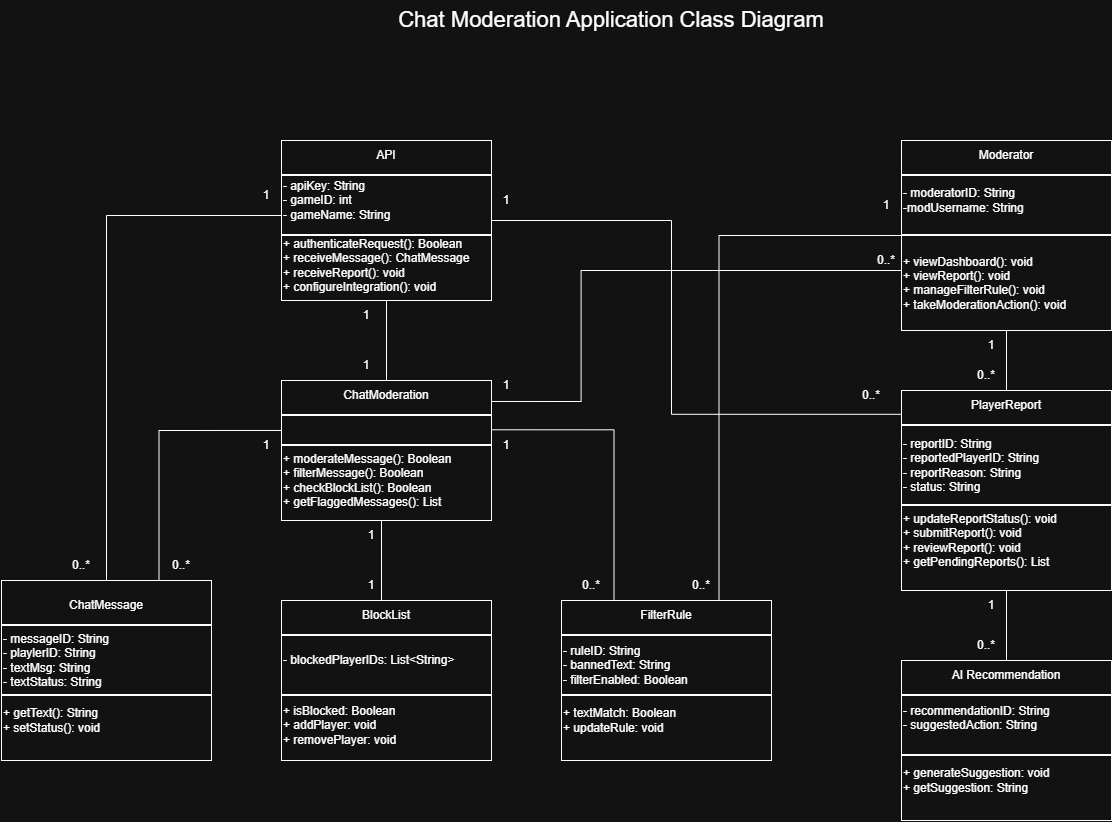

The diagram above was exported from draw.io. Its source (the exported page's mxGraphModel, read from the mxfile embedded in the PNG):
<mxGraphModel dx="1227" dy="675" grid="1" gridSize="10" guides="1" tooltips="1" connect="1" arrows="1" fold="1" page="1" pageScale="1" pageWidth="850" pageHeight="1100" math="0" shadow="0">
  <root>
    <mxCell id="0" />
    <mxCell id="1" parent="0" />
    <mxCell id="9BGzUzt6RkWHNpH8YyQy-9" parent="1" style="rounded=0;whiteSpace=wrap;html=1;" value="" vertex="1">
      <mxGeometry height="160" width="210" x="320" y="210" as="geometry" />
    </mxCell>
    <mxCell id="9BGzUzt6RkWHNpH8YyQy-10" parent="1" style="line;strokeWidth=2;html=1;" value="" vertex="1">
      <mxGeometry height="10" width="210" x="320" y="240" as="geometry" />
    </mxCell>
    <mxCell id="9BGzUzt6RkWHNpH8YyQy-11" parent="1" style="line;strokeWidth=2;html=1;" value="" vertex="1">
      <mxGeometry height="10" width="210" x="320" y="300" as="geometry" />
    </mxCell>
    <mxCell id="9BGzUzt6RkWHNpH8YyQy-12" parent="1" style="text;html=1;whiteSpace=wrap;strokeColor=none;fillColor=none;align=center;verticalAlign=middle;rounded=0;autosize=1;resizable=0;" value="API" vertex="1">
      <mxGeometry height="30" width="40" x="405" y="210" as="geometry" />
    </mxCell>
    <mxCell id="9BGzUzt6RkWHNpH8YyQy-14" parent="1" style="text;html=1;whiteSpace=wrap;strokeColor=none;fillColor=none;align=left;verticalAlign=middle;rounded=0;autosize=1;resizable=0;" value="+ authenticateRequest(): Boolean&lt;div&gt;+ receiveMessage(): ChatMessage&lt;/div&gt;&lt;div&gt;+ receiveReport(): void&lt;/div&gt;&lt;div&gt;+ configureIntegration(): void&lt;/div&gt;" vertex="1">
      <mxGeometry height="70" width="210" x="320" y="300" as="geometry" />
    </mxCell>
    <mxCell id="9BGzUzt6RkWHNpH8YyQy-13" parent="1" style="text;html=1;whiteSpace=wrap;strokeColor=none;fillColor=none;align=left;verticalAlign=middle;rounded=0;autosize=1;resizable=0;" value="- apiKey: String&lt;div&gt;- gameID: int&lt;/div&gt;&lt;div&gt;- gameName: String&lt;/div&gt;" vertex="1">
      <mxGeometry height="60" width="130" x="320" y="240" as="geometry" />
    </mxCell>
    <mxCell id="UaMpaxWXGAZm5C0Xs-cr-1" parent="1" style="rounded=0;whiteSpace=wrap;html=1;" value="" vertex="1">
      <mxGeometry height="140" width="210" x="320" y="450" as="geometry" />
    </mxCell>
    <mxCell id="UaMpaxWXGAZm5C0Xs-cr-2" parent="1" style="line;strokeWidth=2;html=1;" value="" vertex="1">
      <mxGeometry height="10" width="210" x="320" y="480" as="geometry" />
    </mxCell>
    <mxCell id="UaMpaxWXGAZm5C0Xs-cr-3" parent="1" style="line;strokeWidth=2;html=1;" value="" vertex="1">
      <mxGeometry height="10" width="210" x="320" y="510" as="geometry" />
    </mxCell>
    <mxCell id="UaMpaxWXGAZm5C0Xs-cr-4" parent="1" style="text;html=1;whiteSpace=wrap;strokeColor=none;fillColor=none;align=center;verticalAlign=middle;rounded=0;autosize=1;resizable=0;" value="ChatModeration" vertex="1">
      <mxGeometry height="30" width="110" x="370" y="450" as="geometry" />
    </mxCell>
    <mxCell id="UaMpaxWXGAZm5C0Xs-cr-5" parent="1" style="text;html=1;whiteSpace=wrap;strokeColor=none;fillColor=none;align=left;verticalAlign=middle;rounded=0;autosize=1;resizable=0;" value="+ moderateMessage(): Boolean&lt;div&gt;+ filterMessage(): Boolean&lt;/div&gt;&lt;div&gt;+ checkBlockList(): Boolean&lt;/div&gt;&lt;div&gt;+ getFlaggedMessages(): List&lt;/div&gt;" vertex="1">
      <mxGeometry height="70" width="190" x="320" y="515" as="geometry" />
    </mxCell>
    <mxCell id="UaMpaxWXGAZm5C0Xs-cr-7" parent="1" style="rounded=0;whiteSpace=wrap;html=1;" value="" vertex="1">
      <mxGeometry height="180" width="210" x="40" y="650" as="geometry" />
    </mxCell>
    <mxCell id="UaMpaxWXGAZm5C0Xs-cr-8" parent="1" style="line;strokeWidth=2;html=1;" value="" vertex="1">
      <mxGeometry height="10" width="210" x="40" y="690" as="geometry" />
    </mxCell>
    <mxCell id="UaMpaxWXGAZm5C0Xs-cr-9" parent="1" style="line;strokeWidth=2;html=1;" value="" vertex="1">
      <mxGeometry height="10" width="210" x="40" y="760" as="geometry" />
    </mxCell>
    <mxCell id="UaMpaxWXGAZm5C0Xs-cr-10" parent="1" style="text;html=1;whiteSpace=wrap;strokeColor=none;fillColor=none;align=center;verticalAlign=middle;rounded=0;autosize=1;resizable=0;" value="ChatMessage" vertex="1">
      <mxGeometry height="30" width="100" x="95" y="660" as="geometry" />
    </mxCell>
    <mxCell id="UaMpaxWXGAZm5C0Xs-cr-11" parent="1" style="text;html=1;whiteSpace=wrap;strokeColor=none;fillColor=none;align=left;verticalAlign=middle;rounded=0;autosize=1;resizable=0;" value="+ getText(): String&lt;div&gt;+ setStatus(): void&lt;/div&gt;" vertex="1">
      <mxGeometry height="40" width="120" x="40" y="770" as="geometry" />
    </mxCell>
    <mxCell id="UaMpaxWXGAZm5C0Xs-cr-12" parent="1" style="text;html=1;whiteSpace=wrap;strokeColor=none;fillColor=none;align=left;verticalAlign=middle;rounded=0;autosize=1;resizable=0;" value="- messageID: String&lt;div&gt;- playlerID: String&lt;/div&gt;&lt;div&gt;- textMsg: String&lt;/div&gt;&lt;div&gt;- textStatus: String&lt;/div&gt;" vertex="1">
      <mxGeometry height="70" width="130" x="40" y="695" as="geometry" />
    </mxCell>
    <mxCell id="UaMpaxWXGAZm5C0Xs-cr-13" parent="1" style="rounded=0;whiteSpace=wrap;html=1;" value="" vertex="1">
      <mxGeometry height="160" width="210" x="320" y="670" as="geometry" />
    </mxCell>
    <mxCell id="UaMpaxWXGAZm5C0Xs-cr-14" parent="1" style="line;strokeWidth=2;html=1;" value="" vertex="1">
      <mxGeometry height="10" width="210" x="320" y="700" as="geometry" />
    </mxCell>
    <mxCell id="UaMpaxWXGAZm5C0Xs-cr-15" parent="1" style="line;strokeWidth=2;html=1;" value="" vertex="1">
      <mxGeometry height="10" width="210" x="320" y="760" as="geometry" />
    </mxCell>
    <mxCell id="UaMpaxWXGAZm5C0Xs-cr-16" parent="1" style="text;html=1;whiteSpace=wrap;strokeColor=none;fillColor=none;align=center;verticalAlign=middle;rounded=0;autosize=1;resizable=0;" value="BlockList" vertex="1">
      <mxGeometry height="30" width="70" x="390" y="670" as="geometry" />
    </mxCell>
    <mxCell id="UaMpaxWXGAZm5C0Xs-cr-17" parent="1" style="text;html=1;whiteSpace=wrap;strokeColor=none;fillColor=none;align=left;verticalAlign=middle;rounded=0;autosize=1;resizable=0;" value="+ isBlocked: Boolean&lt;div&gt;+ addPlayer: void&lt;/div&gt;&lt;div&gt;+ removePlayer: void&lt;/div&gt;" vertex="1">
      <mxGeometry height="60" width="140" x="320" y="765" as="geometry" />
    </mxCell>
    <mxCell id="UaMpaxWXGAZm5C0Xs-cr-18" parent="1" style="text;html=1;whiteSpace=wrap;strokeColor=none;fillColor=none;align=left;verticalAlign=middle;rounded=0;autosize=1;resizable=0;" value="- blockedPlayerIDs: List&amp;lt;String&amp;gt;" vertex="1">
      <mxGeometry height="30" width="190" x="320" y="715" as="geometry" />
    </mxCell>
    <mxCell id="UaMpaxWXGAZm5C0Xs-cr-19" parent="1" style="rounded=0;whiteSpace=wrap;html=1;" value="" vertex="1">
      <mxGeometry height="160" width="210" x="600" y="670" as="geometry" />
    </mxCell>
    <mxCell id="UaMpaxWXGAZm5C0Xs-cr-20" parent="1" style="line;strokeWidth=2;html=1;" value="" vertex="1">
      <mxGeometry height="10" width="210" x="600" y="700" as="geometry" />
    </mxCell>
    <mxCell id="UaMpaxWXGAZm5C0Xs-cr-21" parent="1" style="line;strokeWidth=2;html=1;" value="" vertex="1">
      <mxGeometry height="10" width="210" x="600" y="760" as="geometry" />
    </mxCell>
    <mxCell id="UaMpaxWXGAZm5C0Xs-cr-22" parent="1" style="text;html=1;whiteSpace=wrap;strokeColor=none;fillColor=none;align=center;verticalAlign=middle;rounded=0;autosize=1;resizable=0;" value="FilterRule" vertex="1">
      <mxGeometry height="30" width="70" x="670" y="670" as="geometry" />
    </mxCell>
    <mxCell id="UaMpaxWXGAZm5C0Xs-cr-23" parent="1" style="text;html=1;whiteSpace=wrap;strokeColor=none;fillColor=none;align=left;verticalAlign=middle;rounded=0;autosize=1;resizable=0;" value="+ textMatch: Boolean&lt;div&gt;+ updateRule: void&lt;/div&gt;" vertex="1">
      <mxGeometry height="40" width="140" x="600" y="770" as="geometry" />
    </mxCell>
    <mxCell id="UaMpaxWXGAZm5C0Xs-cr-24" parent="1" style="text;html=1;whiteSpace=wrap;strokeColor=none;fillColor=none;align=left;verticalAlign=middle;rounded=0;autosize=1;resizable=0;" value="- ruleID: String&lt;div&gt;- bannedText: String&lt;/div&gt;&lt;div&gt;- filterEnabled: Boolean&lt;/div&gt;" vertex="1">
      <mxGeometry height="60" width="150" x="600" y="705" as="geometry" />
    </mxCell>
    <mxCell id="UaMpaxWXGAZm5C0Xs-cr-25" parent="1" style="rounded=0;whiteSpace=wrap;html=1;" value="" vertex="1">
      <mxGeometry height="190" width="210" x="940" y="210" as="geometry" />
    </mxCell>
    <mxCell id="UaMpaxWXGAZm5C0Xs-cr-26" parent="1" style="line;strokeWidth=2;html=1;" value="" vertex="1">
      <mxGeometry height="10" width="210" x="940" y="240" as="geometry" />
    </mxCell>
    <mxCell id="UaMpaxWXGAZm5C0Xs-cr-27" parent="1" style="line;strokeWidth=2;html=1;" value="" vertex="1">
      <mxGeometry height="10" width="210" x="940" y="300" as="geometry" />
    </mxCell>
    <mxCell id="UaMpaxWXGAZm5C0Xs-cr-28" parent="1" style="text;html=1;whiteSpace=wrap;strokeColor=none;fillColor=none;align=center;verticalAlign=middle;rounded=0;autosize=1;resizable=0;" value="Moderator" vertex="1">
      <mxGeometry height="30" width="80" x="1005" y="210" as="geometry" />
    </mxCell>
    <mxCell id="UaMpaxWXGAZm5C0Xs-cr-29" parent="1" style="text;html=1;whiteSpace=wrap;strokeColor=none;fillColor=none;align=left;verticalAlign=middle;rounded=0;autosize=1;resizable=0;" value="+ viewDashboard(): void&lt;div&gt;+ viewReport(): void&lt;/div&gt;&lt;div&gt;+ manageFilterRule(): void&lt;/div&gt;&lt;div&gt;+ takeModerationAction(): void&lt;/div&gt;&lt;div&gt;&lt;br&gt;&lt;/div&gt;" vertex="1">
      <mxGeometry height="90" width="190" x="940" y="315" as="geometry" />
    </mxCell>
    <mxCell id="UaMpaxWXGAZm5C0Xs-cr-30" parent="1" style="text;html=1;whiteSpace=wrap;strokeColor=none;fillColor=none;align=left;verticalAlign=middle;rounded=0;autosize=1;resizable=0;" value="- moderatorID: String&lt;div&gt;-modUsername: String&lt;/div&gt;" vertex="1">
      <mxGeometry height="40" width="140" x="940" y="250" as="geometry" />
    </mxCell>
    <mxCell id="UaMpaxWXGAZm5C0Xs-cr-31" parent="1" style="rounded=0;whiteSpace=wrap;html=1;" value="" vertex="1">
      <mxGeometry height="200" width="210" x="940" y="460" as="geometry" />
    </mxCell>
    <mxCell id="UaMpaxWXGAZm5C0Xs-cr-32" parent="1" style="line;strokeWidth=2;html=1;" value="" vertex="1">
      <mxGeometry height="10" width="210" x="940" y="490" as="geometry" />
    </mxCell>
    <mxCell id="UaMpaxWXGAZm5C0Xs-cr-33" parent="1" style="line;strokeWidth=2;html=1;" value="" vertex="1">
      <mxGeometry height="10" width="210" x="940" y="570" as="geometry" />
    </mxCell>
    <mxCell id="UaMpaxWXGAZm5C0Xs-cr-34" parent="1" style="text;html=1;whiteSpace=wrap;strokeColor=none;fillColor=none;align=center;verticalAlign=middle;rounded=0;autosize=1;resizable=0;" value="PlayerReport" vertex="1">
      <mxGeometry height="30" width="90" x="1000" y="460" as="geometry" />
    </mxCell>
    <mxCell id="UaMpaxWXGAZm5C0Xs-cr-35" parent="1" style="text;html=1;whiteSpace=wrap;strokeColor=none;fillColor=none;align=left;verticalAlign=middle;rounded=0;autosize=1;resizable=0;" value="+ updateReportStatus(): void&lt;div&gt;+ submitReport(): void&lt;/div&gt;&lt;div&gt;+ reviewReport(): void&lt;/div&gt;&lt;div&gt;+ getPendingReports(): List&lt;/div&gt;" vertex="1">
      <mxGeometry height="70" width="180" x="940" y="575" as="geometry" />
    </mxCell>
    <mxCell id="UaMpaxWXGAZm5C0Xs-cr-36" parent="1" style="text;html=1;whiteSpace=wrap;strokeColor=none;fillColor=none;align=left;verticalAlign=middle;rounded=0;autosize=1;resizable=0;" value="- reportID: String&lt;div&gt;- reportedPlayerID: String&lt;/div&gt;&lt;div&gt;- reportReason: String&lt;/div&gt;&lt;div&gt;- status: String&lt;/div&gt;" vertex="1">
      <mxGeometry height="70" width="160" x="940" y="500" as="geometry" />
    </mxCell>
    <mxCell id="UaMpaxWXGAZm5C0Xs-cr-37" parent="1" style="rounded=0;whiteSpace=wrap;html=1;" value="" vertex="1">
      <mxGeometry height="160" width="210" x="940" y="730" as="geometry" />
    </mxCell>
    <mxCell id="UaMpaxWXGAZm5C0Xs-cr-38" parent="1" style="line;strokeWidth=2;html=1;" value="" vertex="1">
      <mxGeometry height="10" width="210" x="940" y="760" as="geometry" />
    </mxCell>
    <mxCell id="UaMpaxWXGAZm5C0Xs-cr-39" parent="1" style="line;strokeWidth=2;html=1;" value="" vertex="1">
      <mxGeometry height="10" width="210" x="940" y="820" as="geometry" />
    </mxCell>
    <mxCell id="UaMpaxWXGAZm5C0Xs-cr-40" parent="1" style="text;html=1;whiteSpace=wrap;strokeColor=none;fillColor=none;align=center;verticalAlign=middle;rounded=0;autosize=1;resizable=0;" value="AI Recommendation" vertex="1">
      <mxGeometry height="30" width="130" x="980" y="730" as="geometry" />
    </mxCell>
    <mxCell id="UaMpaxWXGAZm5C0Xs-cr-41" parent="1" style="text;html=1;whiteSpace=wrap;strokeColor=none;fillColor=none;align=left;verticalAlign=middle;rounded=0;autosize=1;resizable=0;" value="+ generateSuggestion: void&lt;div&gt;+ getSuggestion: String&lt;/div&gt;" vertex="1">
      <mxGeometry height="40" width="170" x="940" y="830" as="geometry" />
    </mxCell>
    <mxCell id="UaMpaxWXGAZm5C0Xs-cr-42" parent="1" style="text;html=1;whiteSpace=wrap;strokeColor=none;fillColor=none;align=left;verticalAlign=middle;rounded=0;autosize=1;resizable=0;" value="- recommendationID: String&lt;div&gt;- suggestedAction: String&lt;/div&gt;&lt;div&gt;&lt;br&gt;&lt;/div&gt;" vertex="1">
      <mxGeometry height="60" width="170" x="940" y="765" as="geometry" />
    </mxCell>
    <mxCell id="UaMpaxWXGAZm5C0Xs-cr-44" edge="1" parent="1" source="9BGzUzt6RkWHNpH8YyQy-13" style="edgeStyle=orthogonalEdgeStyle;elbow=vertical;endArrow=none;html=1;rounded=0;endSize=8;startSize=8;defaultLabelBackgroundColor=page;labelPadding=0 4;exitX=0;exitY=0.75;exitDx=0;exitDy=0;entryX=0.5;entryY=0;entryDx=0;entryDy=0;endFill=0;" target="UaMpaxWXGAZm5C0Xs-cr-7" value="">
      <mxGeometry height="50" relative="1" width="50" x="-0.5259" as="geometry">
        <mxPoint x="550" y="530" as="sourcePoint" />
        <mxPoint x="180" y="400" as="targetPoint" />
      </mxGeometry>
    </mxCell>
    <mxCell id="UaMpaxWXGAZm5C0Xs-cr-45" edge="1" parent="1" source="9BGzUzt6RkWHNpH8YyQy-9" style="edgeStyle=elbowEdgeStyle;elbow=horizontal;endArrow=none;html=1;curved=0;rounded=0;endSize=8;startSize=8;defaultLabelBackgroundColor=page;labelPadding=0 4;exitX=1;exitY=0.5;exitDx=0;exitDy=0;entryX=0;entryY=0.119;entryDx=0;entryDy=0;entryPerimeter=0;endFill=0;" target="UaMpaxWXGAZm5C0Xs-cr-31" value="">
      <mxGeometry height="50" relative="1" width="50" x="-0.5694" as="geometry">
        <Array as="points">
          <mxPoint x="710" y="390" />
        </Array>
        <mxPoint x="550" y="530" as="sourcePoint" />
        <mxPoint x="600" y="480" as="targetPoint" />
      </mxGeometry>
    </mxCell>
    <mxCell id="UaMpaxWXGAZm5C0Xs-cr-46" edge="1" parent="1" source="9BGzUzt6RkWHNpH8YyQy-9" style="endArrow=none;html=1;rounded=0;defaultLabelBackgroundColor=page;labelPadding=0 4;exitX=0.5;exitY=1;exitDx=0;exitDy=0;entryX=0.5;entryY=0;entryDx=0;entryDy=0;endFill=0;" target="UaMpaxWXGAZm5C0Xs-cr-4" value="">
      <mxGeometry height="50" relative="1" width="50" as="geometry">
        <mxPoint x="520" y="430" as="sourcePoint" />
        <mxPoint x="570" y="380" as="targetPoint" />
      </mxGeometry>
    </mxCell>
    <mxCell id="UaMpaxWXGAZm5C0Xs-cr-47" edge="1" parent="1" source="UaMpaxWXGAZm5C0Xs-cr-1" style="edgeStyle=orthogonalEdgeStyle;elbow=vertical;endArrow=none;html=1;rounded=0;endSize=8;startSize=8;defaultLabelBackgroundColor=page;labelPadding=0 4;libavoidRouting=1;exitX=0;exitY=0.357;exitDx=0;exitDy=0;exitPerimeter=0;entryX=0.75;entryY=0;entryDx=0;entryDy=0;endFill=0;" target="UaMpaxWXGAZm5C0Xs-cr-7" value="">
      <mxGeometry height="50" relative="1" width="50" x="-0.3394" as="geometry">
        <Array as="points">
          <mxPoint x="197.5" y="500" />
        </Array>
        <mxPoint x="290" y="500" as="sourcePoint" />
        <mxPoint x="200" y="560" as="targetPoint" />
      </mxGeometry>
    </mxCell>
    <mxCell id="UaMpaxWXGAZm5C0Xs-cr-48" edge="1" parent="1" style="endArrow=none;html=1;rounded=0;defaultLabelBackgroundColor=page;labelPadding=0 4;exitX=0.5;exitY=1;exitDx=0;exitDy=0;entryX=0.5;entryY=0;entryDx=0;entryDy=0;endFill=0;" value="">
      <mxGeometry height="50" relative="1" width="50" as="geometry">
        <mxPoint x="420" y="590" as="sourcePoint" />
        <mxPoint x="420" y="670" as="targetPoint" />
      </mxGeometry>
    </mxCell>
    <mxCell id="UaMpaxWXGAZm5C0Xs-cr-49" edge="1" parent="1" source="UaMpaxWXGAZm5C0Xs-cr-1" style="edgeStyle=orthogonalEdgeStyle;elbow=horizontal;endArrow=none;html=1;rounded=0;endSize=8;startSize=8;defaultLabelBackgroundColor=page;labelPadding=0 4;exitX=1;exitY=0.352;exitDx=0;exitDy=0;exitPerimeter=0;libavoidRouting=1;entryX=0.25;entryY=0;entryDx=0;entryDy=0;endFill=0;" target="UaMpaxWXGAZm5C0Xs-cr-19" value="">
      <mxGeometry height="50" relative="1" width="50" x="-0.4202" as="geometry">
        <Array as="points">
          <mxPoint x="653" y="499" />
        </Array>
        <mxPoint x="580" y="620" as="sourcePoint" />
        <mxPoint x="630" y="570" as="targetPoint" />
      </mxGeometry>
    </mxCell>
    <mxCell id="UaMpaxWXGAZm5C0Xs-cr-51" edge="1" parent="1" source="UaMpaxWXGAZm5C0Xs-cr-25" style="endArrow=none;html=1;rounded=0;defaultLabelBackgroundColor=page;labelPadding=0 4;exitX=0.5;exitY=1;exitDx=0;exitDy=0;entryX=0.5;entryY=0;entryDx=0;entryDy=0;endFill=0;" target="UaMpaxWXGAZm5C0Xs-cr-34" value="">
      <mxGeometry height="50" relative="1" width="50" as="geometry">
        <mxPoint x="1350" y="550" as="sourcePoint" />
        <mxPoint x="1400" y="500" as="targetPoint" />
      </mxGeometry>
    </mxCell>
    <mxCell id="UaMpaxWXGAZm5C0Xs-cr-52" edge="1" parent="1" source="UaMpaxWXGAZm5C0Xs-cr-29" style="edgeStyle=orthogonalEdgeStyle;elbow=horizontal;endArrow=none;html=1;rounded=0;endSize=8;startSize=8;defaultLabelBackgroundColor=page;labelPadding=0 4;exitX=0;exitY=0;exitDx=0;exitDy=0;entryX=0.75;entryY=0;entryDx=0;entryDy=0;endFill=0;" target="UaMpaxWXGAZm5C0Xs-cr-19" value="">
      <mxGeometry height="50" relative="1" width="50" as="geometry">
        <mxPoint x="700" y="590" as="sourcePoint" />
        <mxPoint x="750" y="540" as="targetPoint" />
      </mxGeometry>
    </mxCell>
    <mxCell id="UaMpaxWXGAZm5C0Xs-cr-53" edge="1" parent="1" source="UaMpaxWXGAZm5C0Xs-cr-31" style="endArrow=none;html=1;rounded=0;defaultLabelBackgroundColor=page;labelPadding=0 4;exitX=0.5;exitY=1;exitDx=0;exitDy=0;entryX=0.5;entryY=0;entryDx=0;entryDy=0;endFill=0;" target="UaMpaxWXGAZm5C0Xs-cr-40" value="">
      <mxGeometry height="50" relative="1" width="50" as="geometry">
        <mxPoint x="970" y="730" as="sourcePoint" />
        <mxPoint x="1020" y="680" as="targetPoint" />
      </mxGeometry>
    </mxCell>
    <mxCell id="UaMpaxWXGAZm5C0Xs-cr-54" parent="1" style="text;html=1;whiteSpace=wrap;strokeColor=none;fillColor=none;align=center;verticalAlign=middle;rounded=0;autosize=1;resizable=0;" value="&lt;font style=&quot;font-size: 22px;&quot;&gt;Chat Moderation Application Class Diagram&lt;/font&gt;" vertex="1">
      <mxGeometry height="40" width="450" x="425" y="70" as="geometry" />
    </mxCell>
    <mxCell id="UaMpaxWXGAZm5C0Xs-cr-55" parent="1" style="text;html=1;whiteSpace=wrap;strokeColor=none;fillColor=none;align=center;verticalAlign=middle;rounded=0;autosize=1;resizable=0;" value="1" vertex="1">
      <mxGeometry height="30" width="30" x="290" y="250" as="geometry" />
    </mxCell>
    <mxCell id="UaMpaxWXGAZm5C0Xs-cr-57" parent="1" style="text;html=1;whiteSpace=wrap;strokeColor=none;fillColor=none;align=center;verticalAlign=middle;rounded=0;autosize=1;resizable=0;" value="0..*" vertex="1">
      <mxGeometry height="30" width="40" x="100" y="620" as="geometry" />
    </mxCell>
    <mxCell id="UaMpaxWXGAZm5C0Xs-cr-58" parent="1" style="text;html=1;whiteSpace=wrap;strokeColor=none;fillColor=none;align=center;verticalAlign=middle;rounded=0;autosize=1;resizable=0;" value="1" vertex="1">
      <mxGeometry height="30" width="30" x="530" y="255" as="geometry" />
    </mxCell>
    <mxCell id="UaMpaxWXGAZm5C0Xs-cr-59" parent="1" style="text;html=1;whiteSpace=wrap;strokeColor=none;fillColor=none;align=center;verticalAlign=middle;rounded=0;autosize=1;resizable=0;" value="0..*" vertex="1">
      <mxGeometry height="30" width="40" x="890" y="450" as="geometry" />
    </mxCell>
    <mxCell id="UaMpaxWXGAZm5C0Xs-cr-60" parent="1" style="text;html=1;whiteSpace=wrap;strokeColor=none;fillColor=none;align=center;verticalAlign=middle;rounded=0;autosize=1;resizable=0;" value="1" vertex="1">
      <mxGeometry height="30" width="30" x="390" y="370" as="geometry" />
    </mxCell>
    <mxCell id="UaMpaxWXGAZm5C0Xs-cr-61" parent="1" style="text;html=1;whiteSpace=wrap;strokeColor=none;fillColor=none;align=center;verticalAlign=middle;rounded=0;autosize=1;resizable=0;" value="1" vertex="1">
      <mxGeometry height="30" width="30" x="390" y="420" as="geometry" />
    </mxCell>
    <mxCell id="UaMpaxWXGAZm5C0Xs-cr-63" parent="1" style="text;html=1;whiteSpace=wrap;strokeColor=none;fillColor=none;align=center;verticalAlign=middle;rounded=0;autosize=1;resizable=0;" value="1" vertex="1">
      <mxGeometry height="30" width="30" x="290" y="500" as="geometry" />
    </mxCell>
    <mxCell id="UaMpaxWXGAZm5C0Xs-cr-64" parent="1" style="text;html=1;whiteSpace=wrap;strokeColor=none;fillColor=none;align=center;verticalAlign=middle;rounded=0;autosize=1;resizable=0;" value="0..*" vertex="1">
      <mxGeometry height="30" width="40" x="200" y="620" as="geometry" />
    </mxCell>
    <mxCell id="UaMpaxWXGAZm5C0Xs-cr-65" parent="1" style="text;html=1;whiteSpace=wrap;strokeColor=none;fillColor=none;align=center;verticalAlign=middle;rounded=0;autosize=1;resizable=0;" value="1" vertex="1">
      <mxGeometry height="30" width="30" x="395" y="590" as="geometry" />
    </mxCell>
    <mxCell id="UaMpaxWXGAZm5C0Xs-cr-66" parent="1" style="text;html=1;whiteSpace=wrap;strokeColor=none;fillColor=none;align=center;verticalAlign=middle;rounded=0;autosize=1;resizable=0;" value="1" vertex="1">
      <mxGeometry height="30" width="30" x="395" y="640" as="geometry" />
    </mxCell>
    <mxCell id="UaMpaxWXGAZm5C0Xs-cr-68" parent="1" style="text;html=1;whiteSpace=wrap;strokeColor=none;fillColor=none;align=center;verticalAlign=middle;rounded=0;autosize=1;resizable=0;" value="1" vertex="1">
      <mxGeometry height="30" width="30" x="530" y="500" as="geometry" />
    </mxCell>
    <mxCell id="UaMpaxWXGAZm5C0Xs-cr-69" parent="1" style="text;html=1;whiteSpace=wrap;strokeColor=none;fillColor=none;align=center;verticalAlign=middle;rounded=0;autosize=1;resizable=0;" value="0..*" vertex="1">
      <mxGeometry height="30" width="40" x="610" y="640" as="geometry" />
    </mxCell>
    <mxCell id="UaMpaxWXGAZm5C0Xs-cr-70" parent="1" style="text;html=1;whiteSpace=wrap;strokeColor=none;fillColor=none;align=center;verticalAlign=middle;rounded=0;autosize=1;resizable=0;" value="1" vertex="1">
      <mxGeometry height="30" width="30" x="910" y="260" as="geometry" />
    </mxCell>
    <mxCell id="UaMpaxWXGAZm5C0Xs-cr-71" parent="1" style="text;html=1;whiteSpace=wrap;strokeColor=none;fillColor=none;align=center;verticalAlign=middle;rounded=0;autosize=1;resizable=0;" value="0..*" vertex="1">
      <mxGeometry height="30" width="40" x="720" y="640" as="geometry" />
    </mxCell>
    <mxCell id="UaMpaxWXGAZm5C0Xs-cr-72" parent="1" style="text;html=1;whiteSpace=wrap;strokeColor=none;fillColor=none;align=center;verticalAlign=middle;rounded=0;autosize=1;resizable=0;" value="1" vertex="1">
      <mxGeometry height="30" width="30" x="1015" y="400" as="geometry" />
    </mxCell>
    <mxCell id="UaMpaxWXGAZm5C0Xs-cr-73" parent="1" style="text;html=1;whiteSpace=wrap;strokeColor=none;fillColor=none;align=center;verticalAlign=middle;rounded=0;autosize=1;resizable=0;" value="0..*" vertex="1">
      <mxGeometry height="30" width="40" x="1005" y="430" as="geometry" />
    </mxCell>
    <mxCell id="UaMpaxWXGAZm5C0Xs-cr-74" parent="1" style="text;html=1;whiteSpace=wrap;strokeColor=none;fillColor=none;align=center;verticalAlign=middle;rounded=0;autosize=1;resizable=0;" value="1" vertex="1">
      <mxGeometry height="30" width="30" x="1015" y="660" as="geometry" />
    </mxCell>
    <mxCell id="UaMpaxWXGAZm5C0Xs-cr-75" parent="1" style="text;html=1;whiteSpace=wrap;strokeColor=none;fillColor=none;align=center;verticalAlign=middle;rounded=0;autosize=1;resizable=0;" value="0..*" vertex="1">
      <mxGeometry height="30" width="40" x="1005" y="700" as="geometry" />
    </mxCell>
    <mxCell id="bEVn5r2va_P03Vp2Rsxg-2" edge="1" parent="1" style="endArrow=none;html=1;rounded=0;defaultLabelBackgroundColor=page;labelPadding=0 4;entryX=0;entryY=0.25;entryDx=0;entryDy=0;edgeStyle=orthogonalEdgeStyle;exitX=1.002;exitY=0.132;exitDx=0;exitDy=0;exitPerimeter=0;" value="">
      <mxGeometry height="50" relative="1" width="50" x="0.0018" as="geometry">
        <Array as="points">
          <mxPoint x="619.58" y="471" />
          <mxPoint x="619.58" y="340" />
        </Array>
        <mxPoint x="529.9999999999999" y="470.98" as="sourcePoint" />
        <mxPoint x="939.58" y="340.0000000000001" as="targetPoint" />
      </mxGeometry>
    </mxCell>
    <mxCell id="bEVn5r2va_P03Vp2Rsxg-3" parent="1" style="text;html=1;whiteSpace=wrap;strokeColor=none;fillColor=none;align=center;verticalAlign=middle;rounded=0;autosize=1;resizable=0;" value="0..*" vertex="1">
      <mxGeometry height="30" width="40" x="905" y="315" as="geometry" />
    </mxCell>
    <mxCell id="bEVn5r2va_P03Vp2Rsxg-4" parent="1" style="text;html=1;whiteSpace=wrap;strokeColor=none;fillColor=none;align=center;verticalAlign=middle;rounded=0;autosize=1;resizable=0;" value="1" vertex="1">
      <mxGeometry height="30" width="30" x="530" y="440" as="geometry" />
    </mxCell>
  </root>
</mxGraphModel>